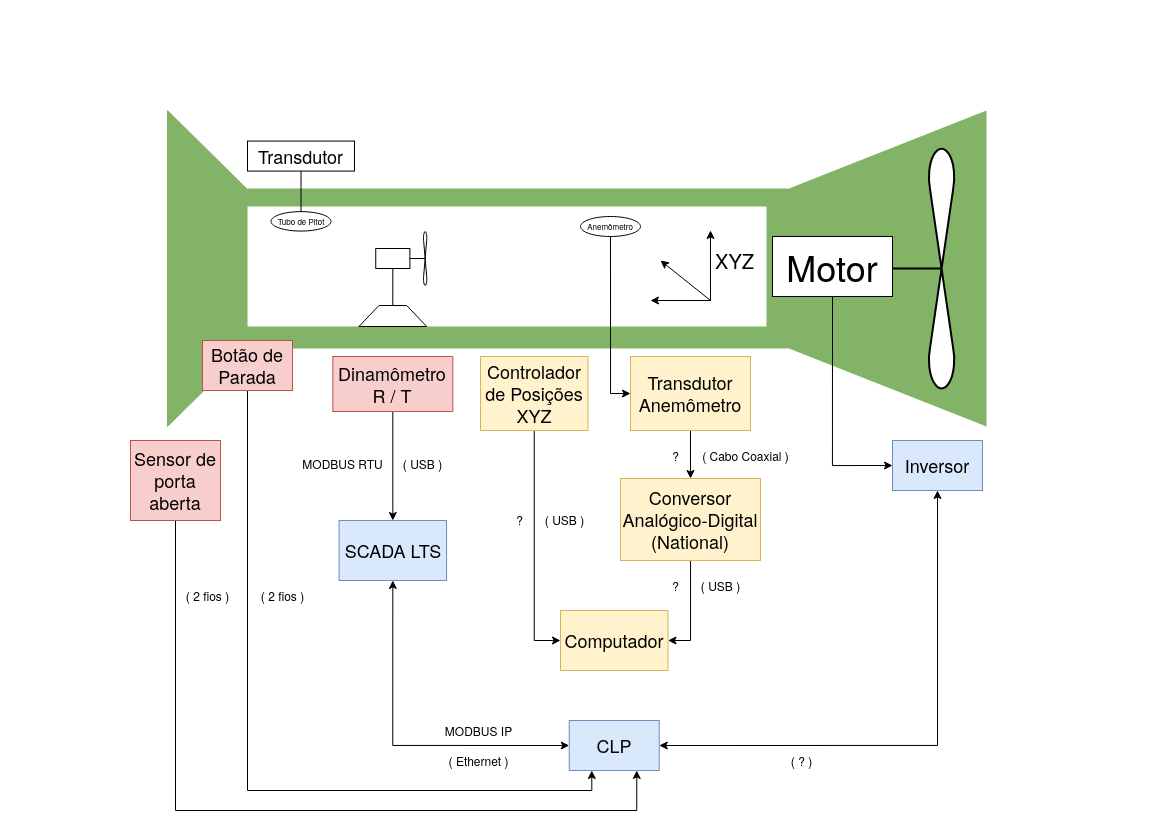

The diagram above was exported from draw.io. Its source (the exported page's mxGraphModel, read from the mxfile embedded in the PNG):
<mxGraphModel dx="1457" dy="876" grid="1" gridSize="10" guides="1" tooltips="1" connect="1" arrows="1" fold="1" page="1" pageScale="1" pageWidth="1169" pageHeight="827" math="0" shadow="0">
  <root>
    <mxCell id="0" />
    <mxCell id="1" parent="0" />
    <mxCell id="AikfF83XB5Cypcw1Fudz-1" value="" style="verticalLabelPosition=bottom;align=center;dashed=0;html=1;verticalAlign=top;shape=mxgraph.pid.piping.concentric_reducer;fillColor=#82B366;strokeColor=#82b366;" vertex="1" parent="1">
      <mxGeometry x="167" y="110" width="80" height="316" as="geometry" />
    </mxCell>
    <mxCell id="AikfF83XB5Cypcw1Fudz-2" value="" style="rounded=0;whiteSpace=wrap;html=1;fillColor=light-dark(#82B366,#EDEDED);strokeColor=none;" vertex="1" parent="1">
      <mxGeometry x="247" y="188" width="540" height="160" as="geometry" />
    </mxCell>
    <mxCell id="AikfF83XB5Cypcw1Fudz-3" value="" style="verticalLabelPosition=bottom;align=center;dashed=0;html=1;verticalAlign=top;shape=mxgraph.pid.piping.concentric_reducer;rotation=-180;fillColor=#82B366;strokeColor=none;" vertex="1" parent="1">
      <mxGeometry x="786" y="110" width="200" height="316" as="geometry" />
    </mxCell>
    <mxCell id="AikfF83XB5Cypcw1Fudz-5" value="" style="rounded=0;whiteSpace=wrap;html=1;strokeColor=none;align=center;verticalAlign=middle;spacing=2;fontFamily=Helvetica;fontSize=12;fontColor=default;fillColor=default;movable=0;resizable=0;rotatable=0;deletable=0;editable=0;locked=1;connectable=0;" vertex="1" parent="1">
      <mxGeometry x="247" y="206" width="519" height="120" as="geometry" />
    </mxCell>
    <mxCell id="n84ftEv9Uh2RQlYpQxbd-2" value="" style="shape=trapezoid;perimeter=trapezoidPerimeter;whiteSpace=wrap;html=1;fixedSize=1;rotation=-360;" vertex="1" parent="1">
      <mxGeometry x="358.44" y="305" width="67.75" height="21" as="geometry" />
    </mxCell>
    <mxCell id="n84ftEv9Uh2RQlYpQxbd-8" value="" style="endArrow=none;html=1;rounded=0;fontFamily=Helvetica;fontSize=12;fontColor=default;exitX=0.5;exitY=0;exitDx=0;exitDy=0;entryX=0.5;entryY=0;entryDx=0;entryDy=0;" edge="1" parent="1" source="n84ftEv9Uh2RQlYpQxbd-2" target="n84ftEv9Uh2RQlYpQxbd-5">
      <mxGeometry width="50" height="50" relative="1" as="geometry">
        <mxPoint x="537" y="286" as="sourcePoint" />
        <mxPoint x="587" y="236" as="targetPoint" />
      </mxGeometry>
    </mxCell>
    <mxCell id="hQc-oORuXL-8Qj_bRabM-1" value="" style="shape=mxgraph.pid.agitators.agitator_(propeller);html=1;pointerEvents=1;align=center;verticalLabelPosition=bottom;verticalAlign=top;dashed=0;rotation=-90;strokeWidth=2;" vertex="1" parent="1">
      <mxGeometry x="756.99" y="192.07" width="244.04" height="152.02" as="geometry" />
    </mxCell>
    <mxCell id="hQc-oORuXL-8Qj_bRabM-2" value="&lt;font style=&quot;font-size: 36px;&quot;&gt;Motor&lt;/font&gt;" style="rounded=0;whiteSpace=wrap;html=1;" vertex="1" parent="1">
      <mxGeometry x="772" y="236" width="120" height="60" as="geometry" />
    </mxCell>
    <mxCell id="hQc-oORuXL-8Qj_bRabM-3" value="" style="group" vertex="1" connectable="0" parent="1">
      <mxGeometry x="375.25000000000006" y="230.56500000000005" width="51.24499999999995" height="54.86999999999989" as="geometry" />
    </mxCell>
    <mxCell id="n84ftEv9Uh2RQlYpQxbd-4" value="" style="shape=mxgraph.pid.agitators.agitator_(propeller);html=1;pointerEvents=1;align=center;verticalLabelPosition=bottom;verticalAlign=top;dashed=0;rotation=-90;" vertex="1" parent="hQc-oORuXL-8Qj_bRabM-3">
      <mxGeometry x="13.809999999999945" y="17.434999999999945" width="54.87" height="20" as="geometry" />
    </mxCell>
    <mxCell id="n84ftEv9Uh2RQlYpQxbd-5" value="" style="rounded=0;whiteSpace=wrap;html=1;rotation=-180;" vertex="1" parent="hQc-oORuXL-8Qj_bRabM-3">
      <mxGeometry x="-5.684341886080802e-14" y="17.434999999999945" width="34.137931034482754" height="20" as="geometry" />
    </mxCell>
    <mxCell id="nE13pQAoIl0CS2maAiwu-1" value="&lt;font style=&quot;font-size: 8px;&quot;&gt;Tubo de Pitot&lt;/font&gt;" style="ellipse;whiteSpace=wrap;html=1;fontSize=5;" vertex="1" parent="1">
      <mxGeometry x="270.5" y="211.14" width="60" height="19.43" as="geometry" />
    </mxCell>
    <mxCell id="3UhdGeRJdnnYNyJotvKV-32" style="edgeStyle=orthogonalEdgeStyle;rounded=0;orthogonalLoop=1;jettySize=auto;html=1;entryX=0;entryY=0.5;entryDx=0;entryDy=0;fontFamily=Helvetica;fontSize=12;fontColor=default;" edge="1" parent="1" source="nE13pQAoIl0CS2maAiwu-2" target="3UhdGeRJdnnYNyJotvKV-5">
      <mxGeometry relative="1" as="geometry" />
    </mxCell>
    <mxCell id="nE13pQAoIl0CS2maAiwu-2" value="&lt;font style=&quot;font-size: 8px;&quot;&gt;Anemômetro&lt;/font&gt;" style="ellipse;whiteSpace=wrap;html=1;fontSize=5;" vertex="1" parent="1">
      <mxGeometry x="580" y="215.9999999999999" width="60" height="20" as="geometry" />
    </mxCell>
    <mxCell id="3ZIMY-rosznHfi9vxx8m-2" style="edgeStyle=orthogonalEdgeStyle;rounded=0;orthogonalLoop=1;jettySize=auto;html=1;entryX=0.5;entryY=0;entryDx=0;entryDy=0;fontFamily=Helvetica;fontSize=12;fontColor=default;" edge="1" parent="1" source="quVJGgeCqyndNxAm_jis-1" target="3ZIMY-rosznHfi9vxx8m-1">
      <mxGeometry relative="1" as="geometry" />
    </mxCell>
    <mxCell id="quVJGgeCqyndNxAm_jis-1" value="&lt;div&gt;&lt;font&gt;Dinamômetro &lt;br&gt;&lt;/font&gt;&lt;/div&gt;&lt;div&gt;&lt;font&gt;R / T&lt;/font&gt;&lt;/div&gt;" style="rounded=0;whiteSpace=wrap;html=1;fontSize=18;fillColor=#f8cecc;strokeColor=#b85450;" vertex="1" parent="1">
      <mxGeometry x="332.32" y="356" width="120" height="55" as="geometry" />
    </mxCell>
    <mxCell id="quVJGgeCqyndNxAm_jis-3" style="edgeStyle=orthogonalEdgeStyle;rounded=0;orthogonalLoop=1;jettySize=auto;html=1;entryX=0.5;entryY=0;entryDx=0;entryDy=0;fontFamily=Helvetica;fontSize=12;fontColor=default;endArrow=none;startFill=0;" edge="1" parent="1" source="quVJGgeCqyndNxAm_jis-2" target="nE13pQAoIl0CS2maAiwu-1">
      <mxGeometry relative="1" as="geometry" />
    </mxCell>
    <mxCell id="quVJGgeCqyndNxAm_jis-2" value="Transdutor" style="rounded=0;whiteSpace=wrap;html=1;fontSize=18;" vertex="1" parent="1">
      <mxGeometry x="247" y="140.57" width="107" height="30" as="geometry" />
    </mxCell>
    <mxCell id="3UhdGeRJdnnYNyJotvKV-24" style="edgeStyle=orthogonalEdgeStyle;rounded=0;orthogonalLoop=1;jettySize=auto;html=1;entryX=0;entryY=0.5;entryDx=0;entryDy=0;fontFamily=Helvetica;fontSize=12;fontColor=default;exitX=0.5;exitY=1;exitDx=0;exitDy=0;startArrow=classic;startFill=1;" edge="1" parent="1" source="3ZIMY-rosznHfi9vxx8m-1" target="3UhdGeRJdnnYNyJotvKV-19">
      <mxGeometry relative="1" as="geometry">
        <Array as="points">
          <mxPoint x="392" y="745" />
        </Array>
      </mxGeometry>
    </mxCell>
    <mxCell id="3ZIMY-rosznHfi9vxx8m-1" value="&lt;div&gt;&lt;font&gt;SCADA LTS&lt;/font&gt;&lt;/div&gt;" style="rounded=0;whiteSpace=wrap;html=1;fontSize=18;fillColor=#dae8fc;strokeColor=#6c8ebf;" vertex="1" parent="1">
      <mxGeometry x="338.57" y="520" width="107.5" height="60" as="geometry" />
    </mxCell>
    <mxCell id="3ZIMY-rosznHfi9vxx8m-3" value="MODBUS RTU" style="text;html=1;align=center;verticalAlign=middle;resizable=0;points=[];autosize=1;strokeColor=none;fillColor=none;fontFamily=Helvetica;fontSize=12;fontColor=default;rotation=0;" vertex="1" parent="1">
      <mxGeometry x="292" y="448" width="100" height="30" as="geometry" />
    </mxCell>
    <mxCell id="3UhdGeRJdnnYNyJotvKV-1" value="( USB )" style="text;html=1;align=center;verticalAlign=middle;resizable=0;points=[];autosize=1;strokeColor=none;fillColor=none;fontFamily=Helvetica;fontSize=12;fontColor=default;rotation=0;" vertex="1" parent="1">
      <mxGeometry x="392.32" y="448" width="60" height="30" as="geometry" />
    </mxCell>
    <mxCell id="3UhdGeRJdnnYNyJotvKV-7" style="edgeStyle=orthogonalEdgeStyle;rounded=0;orthogonalLoop=1;jettySize=auto;html=1;entryX=0;entryY=0.5;entryDx=0;entryDy=0;fontFamily=Helvetica;fontSize=12;fontColor=default;" edge="1" parent="1" source="3UhdGeRJdnnYNyJotvKV-2" target="3UhdGeRJdnnYNyJotvKV-3">
      <mxGeometry relative="1" as="geometry" />
    </mxCell>
    <mxCell id="3UhdGeRJdnnYNyJotvKV-2" value="&lt;div&gt;Controlador de Posições&lt;/div&gt;&lt;div&gt;XYZ&lt;/div&gt;" style="rounded=0;whiteSpace=wrap;html=1;fontSize=18;fillColor=#fff2cc;strokeColor=#d6b656;" vertex="1" parent="1">
      <mxGeometry x="480" y="356" width="107.5" height="74" as="geometry" />
    </mxCell>
    <mxCell id="3UhdGeRJdnnYNyJotvKV-3" value="&lt;div&gt;Computador&lt;/div&gt;" style="rounded=0;whiteSpace=wrap;html=1;fontSize=18;fillColor=#fff2cc;strokeColor=#d6b656;" vertex="1" parent="1">
      <mxGeometry x="560" y="610" width="107.5" height="60" as="geometry" />
    </mxCell>
    <mxCell id="3UhdGeRJdnnYNyJotvKV-4" value="" style="group" vertex="1" connectable="0" parent="1">
      <mxGeometry x="650" y="229.99999999999997" width="114" height="70" as="geometry" />
    </mxCell>
    <mxCell id="n84ftEv9Uh2RQlYpQxbd-9" value="" style="endArrow=classic;html=1;rounded=0;fontFamily=Helvetica;fontSize=12;fontColor=default;" edge="1" parent="3UhdGeRJdnnYNyJotvKV-4">
      <mxGeometry width="50" height="50" relative="1" as="geometry">
        <mxPoint x="60" y="70" as="sourcePoint" />
        <mxPoint x="60" as="targetPoint" />
      </mxGeometry>
    </mxCell>
    <mxCell id="n84ftEv9Uh2RQlYpQxbd-10" value="" style="endArrow=classic;html=1;rounded=0;fontFamily=Helvetica;fontSize=12;fontColor=default;" edge="1" parent="3UhdGeRJdnnYNyJotvKV-4">
      <mxGeometry width="50" height="50" relative="1" as="geometry">
        <mxPoint x="60" y="70" as="sourcePoint" />
        <mxPoint y="70" as="targetPoint" />
      </mxGeometry>
    </mxCell>
    <mxCell id="n84ftEv9Uh2RQlYpQxbd-11" value="" style="endArrow=classic;html=1;rounded=0;fontFamily=Helvetica;fontSize=12;fontColor=default;" edge="1" parent="3UhdGeRJdnnYNyJotvKV-4">
      <mxGeometry width="50" height="50" relative="1" as="geometry">
        <mxPoint x="60" y="70" as="sourcePoint" />
        <mxPoint x="10" y="30" as="targetPoint" />
      </mxGeometry>
    </mxCell>
    <mxCell id="n84ftEv9Uh2RQlYpQxbd-12" value="&lt;div&gt;XYZ&lt;/div&gt;" style="text;html=1;align=center;verticalAlign=middle;resizable=0;points=[];autosize=1;strokeColor=none;fillColor=none;fontFamily=Helvetica;fontSize=20;fontColor=default;" vertex="1" parent="3UhdGeRJdnnYNyJotvKV-4">
      <mxGeometry x="54" y="10" width="60" height="40" as="geometry" />
    </mxCell>
    <mxCell id="3UhdGeRJdnnYNyJotvKV-10" style="edgeStyle=orthogonalEdgeStyle;rounded=0;orthogonalLoop=1;jettySize=auto;html=1;entryX=0.5;entryY=0;entryDx=0;entryDy=0;fontFamily=Helvetica;fontSize=12;fontColor=default;" edge="1" parent="1" source="3UhdGeRJdnnYNyJotvKV-5" target="3UhdGeRJdnnYNyJotvKV-6">
      <mxGeometry relative="1" as="geometry" />
    </mxCell>
    <mxCell id="3UhdGeRJdnnYNyJotvKV-5" value="Transdutor Anemômetro" style="rounded=0;whiteSpace=wrap;html=1;fontSize=18;fillColor=#fff2cc;strokeColor=#d6b656;" vertex="1" parent="1">
      <mxGeometry x="630" y="356" width="120" height="74" as="geometry" />
    </mxCell>
    <mxCell id="3UhdGeRJdnnYNyJotvKV-13" style="edgeStyle=orthogonalEdgeStyle;rounded=0;orthogonalLoop=1;jettySize=auto;html=1;entryX=1;entryY=0.5;entryDx=0;entryDy=0;fontFamily=Helvetica;fontSize=12;fontColor=default;" edge="1" parent="1" source="3UhdGeRJdnnYNyJotvKV-6" target="3UhdGeRJdnnYNyJotvKV-3">
      <mxGeometry relative="1" as="geometry" />
    </mxCell>
    <mxCell id="3UhdGeRJdnnYNyJotvKV-6" value="&lt;div&gt;Conversor Analógico-Digital&lt;/div&gt;&lt;div&gt;(National)&lt;/div&gt;" style="rounded=0;whiteSpace=wrap;html=1;fontSize=18;fillColor=#fff2cc;strokeColor=#d6b656;" vertex="1" parent="1">
      <mxGeometry x="620" y="478" width="140" height="82" as="geometry" />
    </mxCell>
    <mxCell id="3UhdGeRJdnnYNyJotvKV-8" value="( USB )" style="text;html=1;align=center;verticalAlign=middle;resizable=0;points=[];autosize=1;strokeColor=none;fillColor=none;fontFamily=Helvetica;fontSize=12;fontColor=default;rotation=0;" vertex="1" parent="1">
      <mxGeometry x="534" y="504" width="60" height="30" as="geometry" />
    </mxCell>
    <mxCell id="3UhdGeRJdnnYNyJotvKV-9" value="?" style="text;html=1;align=center;verticalAlign=middle;resizable=0;points=[];autosize=1;strokeColor=none;fillColor=none;fontFamily=Helvetica;fontSize=12;fontColor=default;rotation=0;" vertex="1" parent="1">
      <mxGeometry x="504" y="504" width="30" height="30" as="geometry" />
    </mxCell>
    <mxCell id="3UhdGeRJdnnYNyJotvKV-11" value="( Cabo Coaxial )" style="text;html=1;align=center;verticalAlign=middle;resizable=0;points=[];autosize=1;strokeColor=none;fillColor=none;fontFamily=Helvetica;fontSize=12;fontColor=default;rotation=0;" vertex="1" parent="1">
      <mxGeometry x="690" y="440" width="110" height="30" as="geometry" />
    </mxCell>
    <mxCell id="3UhdGeRJdnnYNyJotvKV-12" value="?" style="text;html=1;align=center;verticalAlign=middle;resizable=0;points=[];autosize=1;strokeColor=none;fillColor=none;fontFamily=Helvetica;fontSize=12;fontColor=default;rotation=0;" vertex="1" parent="1">
      <mxGeometry x="660" y="440" width="30" height="30" as="geometry" />
    </mxCell>
    <mxCell id="3UhdGeRJdnnYNyJotvKV-14" value="?" style="text;html=1;align=center;verticalAlign=middle;resizable=0;points=[];autosize=1;strokeColor=none;fillColor=none;fontFamily=Helvetica;fontSize=12;fontColor=default;rotation=0;" vertex="1" parent="1">
      <mxGeometry x="660" y="570" width="30" height="30" as="geometry" />
    </mxCell>
    <mxCell id="3UhdGeRJdnnYNyJotvKV-15" value="( USB )" style="text;html=1;align=center;verticalAlign=middle;resizable=0;points=[];autosize=1;strokeColor=none;fillColor=none;fontFamily=Helvetica;fontSize=12;fontColor=default;rotation=0;" vertex="1" parent="1">
      <mxGeometry x="690" y="570" width="60" height="30" as="geometry" />
    </mxCell>
    <mxCell id="3UhdGeRJdnnYNyJotvKV-18" style="edgeStyle=orthogonalEdgeStyle;rounded=0;orthogonalLoop=1;jettySize=auto;html=1;entryX=0.5;entryY=1;entryDx=0;entryDy=0;fontFamily=Helvetica;fontSize=12;fontColor=default;exitX=0;exitY=0.5;exitDx=0;exitDy=0;startArrow=classic;startFill=1;endArrow=none;" edge="1" parent="1" source="3UhdGeRJdnnYNyJotvKV-16" target="hQc-oORuXL-8Qj_bRabM-2">
      <mxGeometry relative="1" as="geometry" />
    </mxCell>
    <mxCell id="3UhdGeRJdnnYNyJotvKV-20" style="edgeStyle=orthogonalEdgeStyle;rounded=0;orthogonalLoop=1;jettySize=auto;html=1;entryX=1;entryY=0.5;entryDx=0;entryDy=0;fontFamily=Helvetica;fontSize=12;fontColor=default;startArrow=classic;startFill=1;" edge="1" parent="1" source="3UhdGeRJdnnYNyJotvKV-16" target="3UhdGeRJdnnYNyJotvKV-19">
      <mxGeometry relative="1" as="geometry">
        <Array as="points">
          <mxPoint x="937" y="745" />
        </Array>
      </mxGeometry>
    </mxCell>
    <mxCell id="3UhdGeRJdnnYNyJotvKV-16" value="&lt;div&gt;Inversor&lt;/div&gt;" style="rounded=0;whiteSpace=wrap;html=1;fontSize=18;fillColor=#dae8fc;strokeColor=#6c8ebf;" vertex="1" parent="1">
      <mxGeometry x="892" y="440" width="90" height="50" as="geometry" />
    </mxCell>
    <mxCell id="3UhdGeRJdnnYNyJotvKV-19" value="&lt;div&gt;CLP&lt;/div&gt;" style="rounded=0;whiteSpace=wrap;html=1;fontSize=18;fillColor=#dae8fc;strokeColor=#6c8ebf;" vertex="1" parent="1">
      <mxGeometry x="568.75" y="720" width="90" height="50" as="geometry" />
    </mxCell>
    <mxCell id="3UhdGeRJdnnYNyJotvKV-21" value="( ? )" style="text;html=1;align=center;verticalAlign=middle;resizable=0;points=[];autosize=1;strokeColor=none;fillColor=none;fontFamily=Helvetica;fontSize=12;fontColor=default;rotation=0;" vertex="1" parent="1">
      <mxGeometry x="781" y="745" width="40" height="30" as="geometry" />
    </mxCell>
    <mxCell id="3UhdGeRJdnnYNyJotvKV-28" style="edgeStyle=orthogonalEdgeStyle;rounded=0;orthogonalLoop=1;jettySize=auto;html=1;fontFamily=Helvetica;fontSize=12;fontColor=default;exitX=0.5;exitY=1;exitDx=0;exitDy=0;entryX=0.25;entryY=1;entryDx=0;entryDy=0;" edge="1" parent="1" source="3UhdGeRJdnnYNyJotvKV-22" target="3UhdGeRJdnnYNyJotvKV-19">
      <mxGeometry relative="1" as="geometry">
        <mxPoint x="610" y="780" as="targetPoint" />
        <Array as="points">
          <mxPoint x="247" y="790" />
          <mxPoint x="591" y="790" />
        </Array>
      </mxGeometry>
    </mxCell>
    <mxCell id="3UhdGeRJdnnYNyJotvKV-22" value="&lt;div&gt;Botão de Parada&lt;/div&gt;" style="rounded=0;whiteSpace=wrap;html=1;fontSize=18;fillColor=#f8cecc;strokeColor=#b85450;" vertex="1" parent="1">
      <mxGeometry x="202" y="340" width="90" height="50" as="geometry" />
    </mxCell>
    <mxCell id="3UhdGeRJdnnYNyJotvKV-27" style="edgeStyle=orthogonalEdgeStyle;rounded=0;orthogonalLoop=1;jettySize=auto;html=1;entryX=0.75;entryY=1;entryDx=0;entryDy=0;fontFamily=Helvetica;fontSize=12;fontColor=default;exitX=0.5;exitY=1;exitDx=0;exitDy=0;" edge="1" parent="1" source="3UhdGeRJdnnYNyJotvKV-23" target="3UhdGeRJdnnYNyJotvKV-19">
      <mxGeometry relative="1" as="geometry">
        <Array as="points">
          <mxPoint x="175" y="810" />
          <mxPoint x="636" y="810" />
        </Array>
      </mxGeometry>
    </mxCell>
    <mxCell id="3UhdGeRJdnnYNyJotvKV-23" value="&lt;div&gt;Sensor de porta aberta&lt;/div&gt;" style="rounded=0;whiteSpace=wrap;html=1;fontSize=18;fillColor=#f8cecc;strokeColor=#b85450;" vertex="1" parent="1">
      <mxGeometry x="130" y="440" width="90" height="80" as="geometry" />
    </mxCell>
    <mxCell id="3UhdGeRJdnnYNyJotvKV-25" value="MODBUS IP" style="text;html=1;align=center;verticalAlign=middle;resizable=0;points=[];autosize=1;strokeColor=none;fillColor=none;fontFamily=Helvetica;fontSize=12;fontColor=default;rotation=0;" vertex="1" parent="1">
      <mxGeometry x="433.49" y="715" width="90" height="30" as="geometry" />
    </mxCell>
    <mxCell id="3UhdGeRJdnnYNyJotvKV-26" value="( Ethernet )" style="text;html=1;align=center;verticalAlign=middle;resizable=0;points=[];autosize=1;strokeColor=none;fillColor=none;fontFamily=Helvetica;fontSize=12;fontColor=default;rotation=0;" vertex="1" parent="1">
      <mxGeometry x="438.49" y="745" width="80" height="30" as="geometry" />
    </mxCell>
    <mxCell id="3UhdGeRJdnnYNyJotvKV-30" value="( 2 fios )" style="text;html=1;align=center;verticalAlign=middle;resizable=0;points=[];autosize=1;strokeColor=none;fillColor=none;fontFamily=Helvetica;fontSize=12;fontColor=default;rotation=0;" vertex="1" parent="1">
      <mxGeometry x="172" y="580" width="70" height="30" as="geometry" />
    </mxCell>
    <mxCell id="3UhdGeRJdnnYNyJotvKV-31" value="( 2 fios )" style="text;html=1;align=center;verticalAlign=middle;resizable=0;points=[];autosize=1;strokeColor=none;fillColor=none;fontFamily=Helvetica;fontSize=12;fontColor=default;rotation=0;" vertex="1" parent="1">
      <mxGeometry x="247" y="580" width="70" height="30" as="geometry" />
    </mxCell>
  </root>
</mxGraphModel>